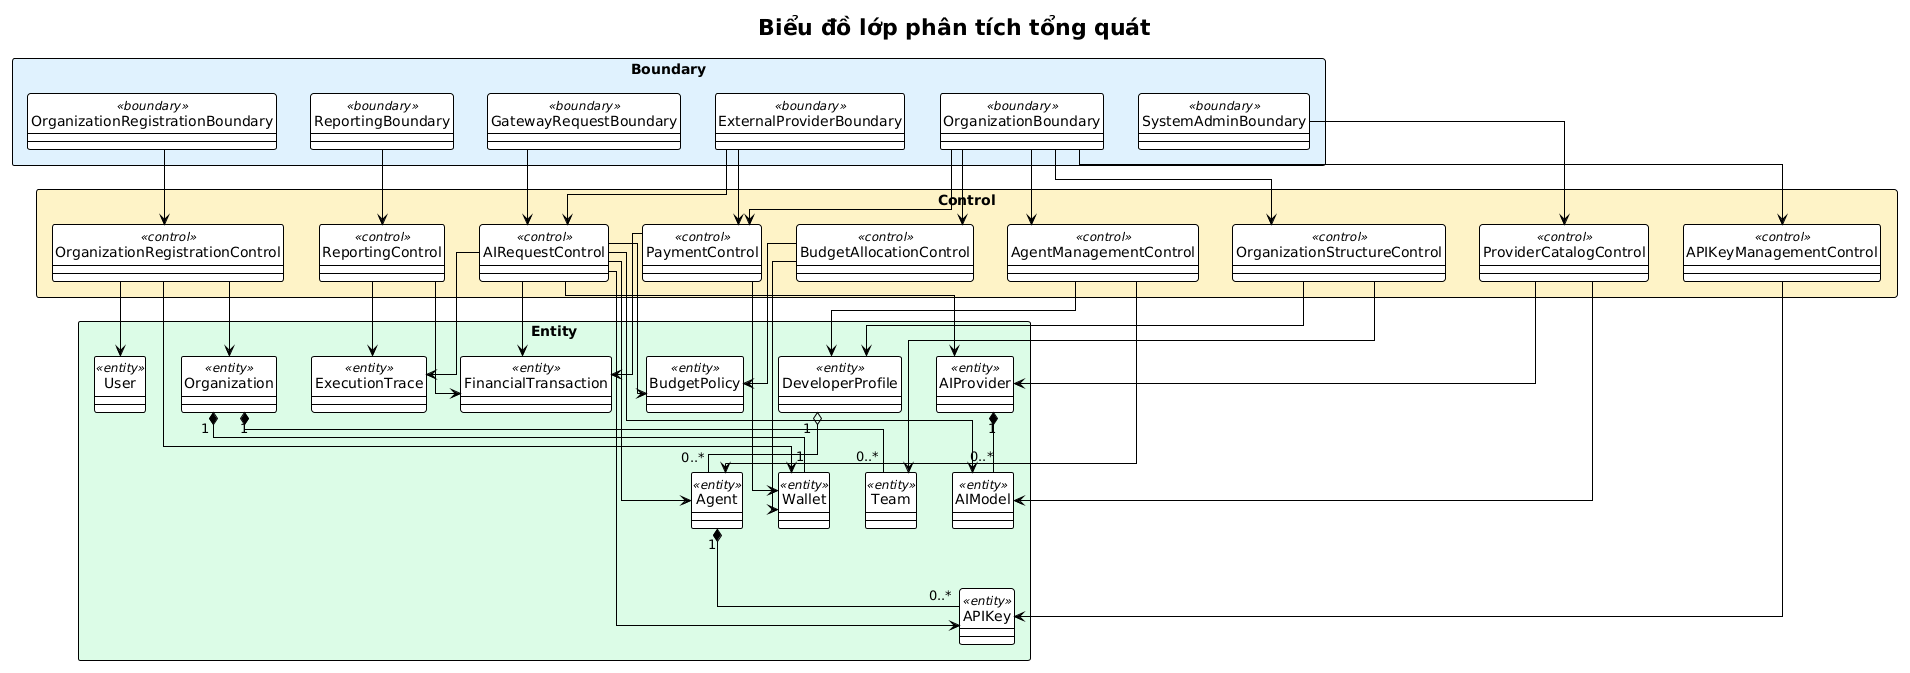

The diagram above was rendered by PlantUML. Its source (embedded in the PNG):
@startuml
!theme plain
title Biểu đồ lớp phân tích tổng quát

top to bottom direction
hide circle
skinparam shadowing false
skinparam linetype ortho
skinparam classAttributeIconSize 0
skinparam packageStyle rectangle
skinparam defaultFontName "Arial"

package "Boundary" #E0F2FE {
  class GatewayRequestBoundary <<boundary>>
  class OrganizationBoundary <<boundary>>
  class OrganizationRegistrationBoundary <<boundary>>
  class ReportingBoundary <<boundary>>
  class SystemAdminBoundary <<boundary>>
  class ExternalProviderBoundary <<boundary>>
}

package "Control" #FEF3C7 {
  class AIRequestControl <<control>>
  class AgentManagementControl <<control>>
  class APIKeyManagementControl <<control>>
  class OrganizationRegistrationControl <<control>>
  class OrganizationStructureControl <<control>>
  class BudgetAllocationControl <<control>>
  class PaymentControl <<control>>
  class ReportingControl <<control>>
  class ProviderCatalogControl <<control>>
}

package "Entity" #DCFCE7 {
  class User <<entity>>
  class Organization <<entity>>
  class Team <<entity>>
  class DeveloperProfile <<entity>>
  class Agent <<entity>>
  class APIKey <<entity>>
  class Wallet <<entity>>
  class BudgetPolicy <<entity>>
  class FinancialTransaction <<entity>>
  class AIProvider <<entity>>
  class AIModel <<entity>>
  class ExecutionTrace <<entity>>
}

GatewayRequestBoundary --> AIRequestControl
OrganizationBoundary --> AgentManagementControl
OrganizationBoundary --> APIKeyManagementControl
OrganizationBoundary --> OrganizationStructureControl
OrganizationBoundary --> BudgetAllocationControl
OrganizationBoundary --> PaymentControl
OrganizationRegistrationBoundary --> OrganizationRegistrationControl
ReportingBoundary --> ReportingControl
SystemAdminBoundary --> ProviderCatalogControl
ExternalProviderBoundary --> AIRequestControl
ExternalProviderBoundary --> PaymentControl

AIRequestControl --> Agent
AIRequestControl --> APIKey
AIRequestControl --> BudgetPolicy
AIRequestControl --> FinancialTransaction
AIRequestControl --> AIProvider
AIRequestControl --> AIModel
AIRequestControl --> ExecutionTrace
AgentManagementControl --> Agent
AgentManagementControl --> DeveloperProfile
APIKeyManagementControl --> APIKey
OrganizationRegistrationControl --> User
OrganizationRegistrationControl --> Organization
OrganizationRegistrationControl --> Wallet
OrganizationStructureControl --> Team
OrganizationStructureControl --> DeveloperProfile
BudgetAllocationControl --> Wallet
BudgetAllocationControl --> BudgetPolicy
PaymentControl --> Wallet
PaymentControl --> FinancialTransaction
ReportingControl --> FinancialTransaction
ReportingControl --> ExecutionTrace
ProviderCatalogControl --> AIProvider
ProviderCatalogControl --> AIModel

Organization "1" *-- "0..*" Team
DeveloperProfile "1" o-- "0..*" Agent
Agent "1" *-- "0..*" APIKey
Organization "1" *-- "1" Wallet
AIProvider "1" *-- "0..*" AIModel
@enduml